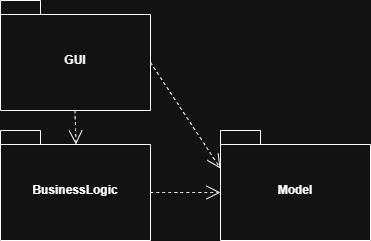

The diagram above was exported from draw.io. Its source (the exported page's mxGraphModel, read from the mxfile embedded in the PNG):
<mxGraphModel dx="492" dy="612" grid="1" gridSize="10" guides="1" tooltips="1" connect="1" arrows="1" fold="1" page="1" pageScale="1" pageWidth="827" pageHeight="1169" math="0" shadow="0">
  <root>
    <mxCell id="WIyWlLk6GJQsqaUBKTNV-0" />
    <mxCell id="WIyWlLk6GJQsqaUBKTNV-1" parent="WIyWlLk6GJQsqaUBKTNV-0" />
    <mxCell id="rp4wjAADzso9S0RYfAaI-0" parent="WIyWlLk6GJQsqaUBKTNV-1" style="shape=folder;fontStyle=1;spacingTop=10;tabWidth=40;tabHeight=14;tabPosition=left;html=1;whiteSpace=wrap;" value="BusinessLogic" vertex="1">
      <mxGeometry height="110" width="150" x="229" y="460" as="geometry" />
    </mxCell>
    <mxCell id="rp4wjAADzso9S0RYfAaI-2" parent="WIyWlLk6GJQsqaUBKTNV-1" style="shape=folder;fontStyle=1;spacingTop=10;tabWidth=40;tabHeight=14;tabPosition=left;html=1;whiteSpace=wrap;" value="GUI" vertex="1">
      <mxGeometry height="110" width="150" x="229" y="330" as="geometry" />
    </mxCell>
    <mxCell id="rp4wjAADzso9S0RYfAaI-3" parent="WIyWlLk6GJQsqaUBKTNV-1" style="shape=folder;fontStyle=1;spacingTop=10;tabWidth=40;tabHeight=14;tabPosition=left;html=1;whiteSpace=wrap;" value="Model" vertex="1">
      <mxGeometry height="110" width="150" x="449" y="460" as="geometry" />
    </mxCell>
    <mxCell id="rp4wjAADzso9S0RYfAaI-8" edge="1" parent="WIyWlLk6GJQsqaUBKTNV-1" source="rp4wjAADzso9S0RYfAaI-0" style="endArrow=open;endSize=12;dashed=1;html=1;rounded=0;fontSize=12;curved=1;exitX=0;exitY=0;exitDx=150;exitDy=62;exitPerimeter=0;entryX=0;entryY=0;entryDx=0;entryDy=62;entryPerimeter=0;" target="rp4wjAADzso9S0RYfAaI-3" value="">
      <mxGeometry relative="1" width="160" as="geometry">
        <mxPoint x="319" y="530" as="sourcePoint" />
        <mxPoint x="479" y="530" as="targetPoint" />
      </mxGeometry>
    </mxCell>
    <mxCell id="rp4wjAADzso9S0RYfAaI-10" edge="1" parent="WIyWlLk6GJQsqaUBKTNV-1" style="endArrow=open;endSize=12;dashed=1;html=1;rounded=0;fontSize=12;curved=1;exitX=0.5;exitY=1;exitDx=0;exitDy=0;exitPerimeter=0;entryX=0.504;entryY=0.127;entryDx=0;entryDy=0;entryPerimeter=0;" value="">
      <mxGeometry relative="1" width="160" as="geometry">
        <mxPoint x="303.5" y="440" as="sourcePoint" />
        <mxPoint x="304.5" y="474" as="targetPoint" />
      </mxGeometry>
    </mxCell>
    <mxCell id="rp4wjAADzso9S0RYfAaI-11" edge="1" parent="WIyWlLk6GJQsqaUBKTNV-1" source="rp4wjAADzso9S0RYfAaI-2" style="endArrow=open;endSize=12;dashed=1;html=1;rounded=0;fontSize=12;curved=1;exitX=0;exitY=0;exitDx=150;exitDy=62;exitPerimeter=0;entryX=0;entryY=0;entryDx=0;entryDy=38;entryPerimeter=0;" target="rp4wjAADzso9S0RYfAaI-3" value="">
      <mxGeometry relative="1" width="160" as="geometry">
        <mxPoint x="399" y="400" as="sourcePoint" />
        <mxPoint x="400" y="434" as="targetPoint" />
      </mxGeometry>
    </mxCell>
  </root>
</mxGraphModel>